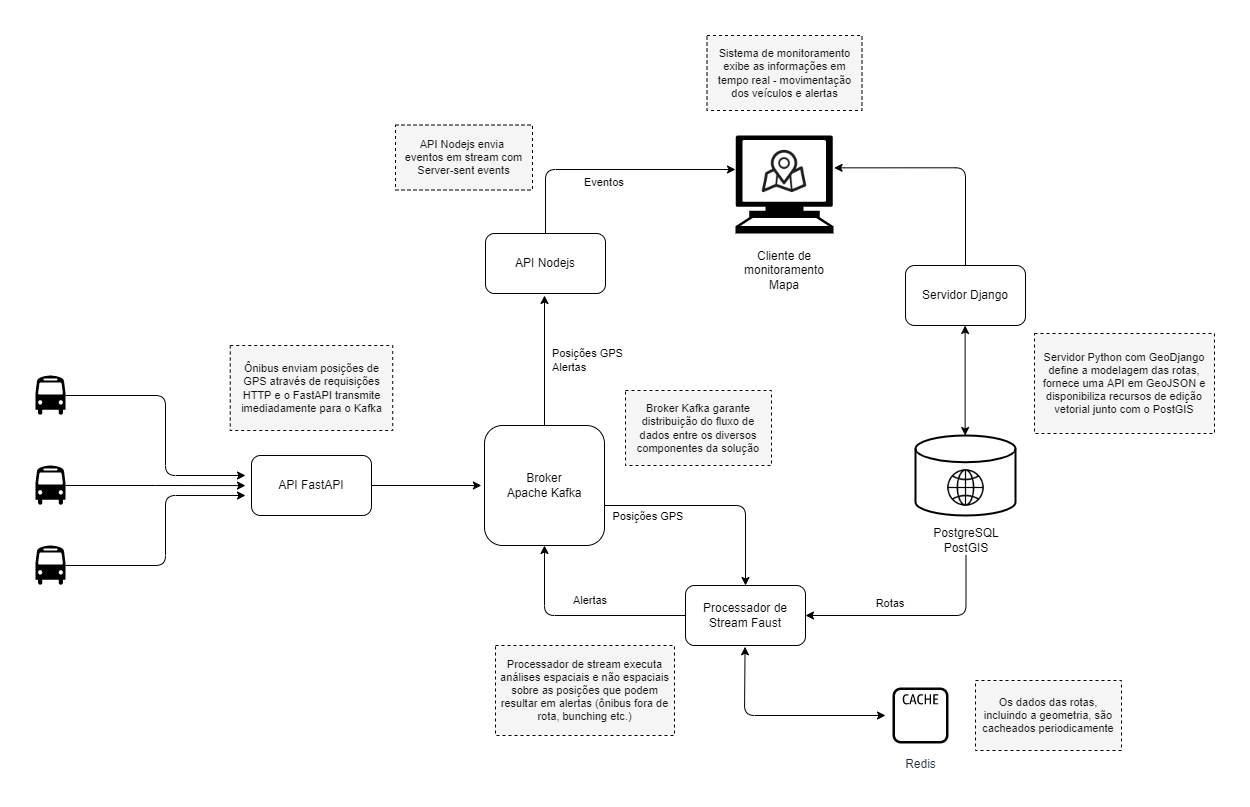

The diagram above was exported from draw.io. Its source (the exported page's mxGraphModel, read from the mxfile embedded in the PNG):
<mxGraphModel dx="2062" dy="762" grid="1" gridSize="10" guides="1" tooltips="1" connect="1" arrows="1" fold="1" page="1" pageScale="1" pageWidth="3000" pageHeight="1500" math="0" shadow="0">
  <root>
    <mxCell id="0" />
    <mxCell id="1" parent="0" />
    <mxCell id="5fzg4Aa0q7aZoO6k4-bS-17" style="edgeStyle=orthogonalEdgeStyle;orthogonalLoop=1;jettySize=auto;html=1;endArrow=classic;endFill=1;entryX=0.5;entryY=0;entryDx=0;entryDy=0;" edge="1" parent="1" source="5fzg4Aa0q7aZoO6k4-bS-1" target="5fzg4Aa0q7aZoO6k4-bS-16">
      <mxGeometry relative="1" as="geometry">
        <mxPoint x="1460" y="730" as="targetPoint" />
        <Array as="points">
          <mxPoint x="1440" y="710" />
        </Array>
      </mxGeometry>
    </mxCell>
    <mxCell id="5fzg4Aa0q7aZoO6k4-bS-38" style="edgeStyle=orthogonalEdgeStyle;orthogonalLoop=1;jettySize=auto;html=1;fontSize=12;endArrow=classic;endFill=1;strokeColor=default;" edge="1" parent="1" source="5fzg4Aa0q7aZoO6k4-bS-1">
      <mxGeometry relative="1" as="geometry">
        <mxPoint x="1239" y="500" as="targetPoint" />
      </mxGeometry>
    </mxCell>
    <mxCell id="5fzg4Aa0q7aZoO6k4-bS-1" value="Broker&lt;br&gt;Apache Kafka" style="whiteSpace=wrap;html=1;aspect=fixed;rounded=1;" vertex="1" parent="1">
      <mxGeometry x="1179" y="630" width="120" height="120" as="geometry" />
    </mxCell>
    <mxCell id="5fzg4Aa0q7aZoO6k4-bS-10" style="edgeStyle=orthogonalEdgeStyle;orthogonalLoop=1;jettySize=auto;html=1;endArrow=classic;endFill=1;exitX=1;exitY=0.5;exitDx=0;exitDy=0;entryX=-0.026;entryY=0.5;entryDx=0;entryDy=0;entryPerimeter=0;" edge="1" parent="1" source="5fzg4Aa0q7aZoO6k4-bS-3" target="5fzg4Aa0q7aZoO6k4-bS-1">
      <mxGeometry relative="1" as="geometry">
        <mxPoint x="1170" y="690" as="targetPoint" />
        <mxPoint x="1071" y="690" as="sourcePoint" />
      </mxGeometry>
    </mxCell>
    <mxCell id="5fzg4Aa0q7aZoO6k4-bS-3" value="API FastAPI" style="rounded=1;whiteSpace=wrap;html=1;" vertex="1" parent="1">
      <mxGeometry x="946" y="660" width="120" height="60" as="geometry" />
    </mxCell>
    <mxCell id="5fzg4Aa0q7aZoO6k4-bS-7" style="orthogonalLoop=1;jettySize=auto;html=1;endArrow=classic;endFill=1;edgeStyle=orthogonalEdgeStyle;" edge="1" parent="1" source="5fzg4Aa0q7aZoO6k4-bS-4">
      <mxGeometry relative="1" as="geometry">
        <mxPoint x="940" y="680" as="targetPoint" />
        <Array as="points">
          <mxPoint x="860" y="600" />
          <mxPoint x="860" y="680" />
        </Array>
      </mxGeometry>
    </mxCell>
    <mxCell id="5fzg4Aa0q7aZoO6k4-bS-4" value="" style="shape=mxgraph.signs.transportation.bus_4;html=1;pointerEvents=1;fillColor=#000000;strokeColor=none;verticalLabelPosition=bottom;verticalAlign=top;align=center;" vertex="1" parent="1">
      <mxGeometry x="730" y="580" width="30" height="40" as="geometry" />
    </mxCell>
    <mxCell id="5fzg4Aa0q7aZoO6k4-bS-8" style="edgeStyle=orthogonalEdgeStyle;rounded=0;orthogonalLoop=1;jettySize=auto;html=1;exitX=1;exitY=0.5;exitDx=0;exitDy=0;exitPerimeter=0;" edge="1" parent="1" source="5fzg4Aa0q7aZoO6k4-bS-5">
      <mxGeometry relative="1" as="geometry">
        <mxPoint x="940" y="690.0740740740739" as="targetPoint" />
      </mxGeometry>
    </mxCell>
    <mxCell id="5fzg4Aa0q7aZoO6k4-bS-5" value="" style="shape=mxgraph.signs.transportation.bus_4;html=1;pointerEvents=1;fillColor=#000000;strokeColor=none;verticalLabelPosition=bottom;verticalAlign=top;align=center;" vertex="1" parent="1">
      <mxGeometry x="730" y="670" width="30" height="40" as="geometry" />
    </mxCell>
    <mxCell id="5fzg4Aa0q7aZoO6k4-bS-9" style="edgeStyle=orthogonalEdgeStyle;orthogonalLoop=1;jettySize=auto;html=1;" edge="1" parent="1" source="5fzg4Aa0q7aZoO6k4-bS-6">
      <mxGeometry relative="1" as="geometry">
        <mxPoint x="940" y="700" as="targetPoint" />
        <Array as="points">
          <mxPoint x="860" y="770" />
          <mxPoint x="860" y="700" />
          <mxPoint x="940" y="700" />
        </Array>
      </mxGeometry>
    </mxCell>
    <mxCell id="5fzg4Aa0q7aZoO6k4-bS-6" value="" style="shape=mxgraph.signs.transportation.bus_4;html=1;pointerEvents=1;fillColor=#000000;strokeColor=none;verticalLabelPosition=bottom;verticalAlign=top;align=center;" vertex="1" parent="1">
      <mxGeometry x="730" y="750" width="30" height="40" as="geometry" />
    </mxCell>
    <mxCell id="5fzg4Aa0q7aZoO6k4-bS-15" value="" style="group" vertex="1" connectable="0" parent="1">
      <mxGeometry x="1610" y="640" width="100" height="120" as="geometry" />
    </mxCell>
    <mxCell id="5fzg4Aa0q7aZoO6k4-bS-11" value="" style="strokeWidth=2;html=1;shape=mxgraph.flowchart.database;whiteSpace=wrap;" vertex="1" parent="5fzg4Aa0q7aZoO6k4-bS-15">
      <mxGeometry width="100" height="80" as="geometry" />
    </mxCell>
    <mxCell id="5fzg4Aa0q7aZoO6k4-bS-13" value="" style="shape=image;html=1;verticalAlign=top;verticalLabelPosition=bottom;labelBackgroundColor=#ffffff;imageAspect=0;aspect=fixed;image=https://cdn4.iconfinder.com/data/icons/ionicons/512/icon-ios7-world-outline-128.png" vertex="1" parent="5fzg4Aa0q7aZoO6k4-bS-15">
      <mxGeometry x="28" y="30" width="45" height="45" as="geometry" />
    </mxCell>
    <mxCell id="5fzg4Aa0q7aZoO6k4-bS-14" value="PostgreSQL&lt;br&gt;PostGIS" style="text;html=1;strokeColor=none;fillColor=none;align=center;verticalAlign=middle;whiteSpace=wrap;rounded=0;" vertex="1" parent="5fzg4Aa0q7aZoO6k4-bS-15">
      <mxGeometry x="20.5" y="90" width="60" height="30" as="geometry" />
    </mxCell>
    <mxCell id="5fzg4Aa0q7aZoO6k4-bS-18" style="edgeStyle=orthogonalEdgeStyle;orthogonalLoop=1;jettySize=auto;html=1;entryX=0.5;entryY=1;entryDx=0;entryDy=0;endArrow=classic;endFill=1;" edge="1" parent="1" source="5fzg4Aa0q7aZoO6k4-bS-16" target="5fzg4Aa0q7aZoO6k4-bS-1">
      <mxGeometry relative="1" as="geometry">
        <Array as="points">
          <mxPoint x="1239" y="820" />
        </Array>
      </mxGeometry>
    </mxCell>
    <mxCell id="5fzg4Aa0q7aZoO6k4-bS-16" value="Processador de Stream Faust" style="rounded=1;whiteSpace=wrap;html=1;" vertex="1" parent="1">
      <mxGeometry x="1380" y="790" width="120" height="60" as="geometry" />
    </mxCell>
    <mxCell id="5fzg4Aa0q7aZoO6k4-bS-19" value="Posições GPS" style="text;html=1;strokeColor=none;fillColor=none;align=center;verticalAlign=middle;whiteSpace=wrap;rounded=0;fontSize=11;" vertex="1" parent="1">
      <mxGeometry x="1298" y="706" width="90" height="30" as="geometry" />
    </mxCell>
    <mxCell id="5fzg4Aa0q7aZoO6k4-bS-22" value="Alertas" style="text;html=1;strokeColor=none;fillColor=none;align=center;verticalAlign=middle;whiteSpace=wrap;rounded=0;fontSize=11;" vertex="1" parent="1">
      <mxGeometry x="1240" y="790" width="90" height="30" as="geometry" />
    </mxCell>
    <mxCell id="5fzg4Aa0q7aZoO6k4-bS-42" style="edgeStyle=orthogonalEdgeStyle;orthogonalLoop=1;jettySize=auto;html=1;fontSize=12;endArrow=classic;endFill=1;strokeColor=default;entryX=0;entryY=0.347;entryDx=0;entryDy=0;entryPerimeter=0;" edge="1" parent="1" source="5fzg4Aa0q7aZoO6k4-bS-23" target="5fzg4Aa0q7aZoO6k4-bS-29">
      <mxGeometry relative="1" as="geometry">
        <mxPoint x="1390" y="374" as="targetPoint" />
        <Array as="points">
          <mxPoint x="1240" y="374" />
        </Array>
      </mxGeometry>
    </mxCell>
    <mxCell id="5fzg4Aa0q7aZoO6k4-bS-23" value="API Nodejs" style="rounded=1;whiteSpace=wrap;html=1;" vertex="1" parent="1">
      <mxGeometry x="1180" y="438" width="120" height="60" as="geometry" />
    </mxCell>
    <mxCell id="5fzg4Aa0q7aZoO6k4-bS-25" value="Posições GPS&lt;br&gt;Alertas" style="text;html=1;strokeColor=none;fillColor=none;align=left;verticalAlign=middle;whiteSpace=wrap;rounded=0;fontSize=11;" vertex="1" parent="1">
      <mxGeometry x="1245" y="550" width="80" height="30" as="geometry" />
    </mxCell>
    <mxCell id="5fzg4Aa0q7aZoO6k4-bS-28" value="Rotas" style="text;html=1;strokeColor=none;fillColor=none;align=center;verticalAlign=middle;whiteSpace=wrap;rounded=0;fontSize=11;" vertex="1" parent="1">
      <mxGeometry x="1540" y="793" width="90" height="30" as="geometry" />
    </mxCell>
    <mxCell id="5fzg4Aa0q7aZoO6k4-bS-43" style="edgeStyle=orthogonalEdgeStyle;orthogonalLoop=1;jettySize=auto;html=1;entryX=1.006;entryY=0.33;entryDx=0;entryDy=0;entryPerimeter=0;fontSize=12;endArrow=classic;endFill=1;strokeColor=default;" edge="1" parent="1" source="5fzg4Aa0q7aZoO6k4-bS-33" target="5fzg4Aa0q7aZoO6k4-bS-29">
      <mxGeometry relative="1" as="geometry">
        <Array as="points">
          <mxPoint x="1660" y="372" />
        </Array>
      </mxGeometry>
    </mxCell>
    <mxCell id="5fzg4Aa0q7aZoO6k4-bS-33" value="Servidor Django" style="rounded=1;whiteSpace=wrap;html=1;" vertex="1" parent="1">
      <mxGeometry x="1600" y="470" width="120" height="60" as="geometry" />
    </mxCell>
    <mxCell id="5fzg4Aa0q7aZoO6k4-bS-34" style="edgeStyle=orthogonalEdgeStyle;orthogonalLoop=1;jettySize=auto;html=1;fontSize=11;endArrow=classic;endFill=1;entryX=0.5;entryY=1;entryDx=0;entryDy=0;strokeColor=none;" edge="1" parent="1" source="5fzg4Aa0q7aZoO6k4-bS-11" target="5fzg4Aa0q7aZoO6k4-bS-33">
      <mxGeometry relative="1" as="geometry" />
    </mxCell>
    <mxCell id="5fzg4Aa0q7aZoO6k4-bS-35" value="" style="endArrow=classic;startArrow=classic;html=1;fontSize=11;strokeColor=default;" edge="1" parent="1">
      <mxGeometry width="50" height="50" relative="1" as="geometry">
        <mxPoint x="1659.63" y="640" as="sourcePoint" />
        <mxPoint x="1659.63" y="530" as="targetPoint" />
      </mxGeometry>
    </mxCell>
    <mxCell id="5fzg4Aa0q7aZoO6k4-bS-39" value="" style="group;fontSize=14;" vertex="1" connectable="0" parent="1">
      <mxGeometry x="1430" y="286" width="126.5" height="152" as="geometry" />
    </mxCell>
    <mxCell id="5fzg4Aa0q7aZoO6k4-bS-29" value="" style="shape=mxgraph.signs.tech.computer;html=1;pointerEvents=1;fillColor=#000000;strokeColor=none;verticalLabelPosition=bottom;verticalAlign=top;align=center;rounded=1;fontSize=11;" vertex="1" parent="5fzg4Aa0q7aZoO6k4-bS-39">
      <mxGeometry y="54" width="98" height="98" as="geometry" />
    </mxCell>
    <mxCell id="5fzg4Aa0q7aZoO6k4-bS-31" value="" style="shape=image;html=1;verticalAlign=top;verticalLabelPosition=bottom;labelBackgroundColor=#ffffff;imageAspect=0;aspect=fixed;image=https://cdn0.iconfinder.com/data/icons/elasto-online-store/26/00-ELASTOFONT-STORE-READY_map-maker3-128.png;rounded=1;fontSize=11;" vertex="1" parent="5fzg4Aa0q7aZoO6k4-bS-39">
      <mxGeometry x="25" y="66" width="48" height="48" as="geometry" />
    </mxCell>
    <mxCell id="5fzg4Aa0q7aZoO6k4-bS-48" value="Sistema de monitoramento exibe as informações em tempo real - movimentação dos veículos e alertas" style="text;html=1;align=center;verticalAlign=middle;whiteSpace=wrap;rounded=0;fontSize=11;strokeColor=default;fillColor=#F5F5F5;dashed=1;fontColor=#121212;" vertex="1" parent="5fzg4Aa0q7aZoO6k4-bS-39">
      <mxGeometry x="-28.5" y="-46" width="155" height="75" as="geometry" />
    </mxCell>
    <mxCell id="5fzg4Aa0q7aZoO6k4-bS-41" style="edgeStyle=orthogonalEdgeStyle;orthogonalLoop=1;jettySize=auto;html=1;entryX=1;entryY=0.5;entryDx=0;entryDy=0;fontSize=12;endArrow=classic;endFill=1;strokeColor=default;" edge="1" parent="1" source="5fzg4Aa0q7aZoO6k4-bS-14" target="5fzg4Aa0q7aZoO6k4-bS-16">
      <mxGeometry relative="1" as="geometry">
        <Array as="points">
          <mxPoint x="1660" y="820" />
        </Array>
      </mxGeometry>
    </mxCell>
    <mxCell id="5fzg4Aa0q7aZoO6k4-bS-44" value="Eventos" style="text;html=1;strokeColor=none;fillColor=none;align=left;verticalAlign=middle;whiteSpace=wrap;rounded=0;fontSize=11;" vertex="1" parent="1">
      <mxGeometry x="1276.5" y="372" width="117" height="30" as="geometry" />
    </mxCell>
    <mxCell id="5fzg4Aa0q7aZoO6k4-bS-45" value="Ônibus enviam posições de GPS através de requisições HTTP e o FastAPI transmite imediadamente para o Kafka" style="text;html=1;align=center;verticalAlign=middle;whiteSpace=wrap;rounded=0;fontSize=11;strokeColor=default;fillColor=#F5F5F5;dashed=1;fontColor=#121212;" vertex="1" parent="1">
      <mxGeometry x="924.75" y="550" width="162.5" height="85" as="geometry" />
    </mxCell>
    <mxCell id="5fzg4Aa0q7aZoO6k4-bS-46" value="API Nodejs envia &lt;br&gt;eventos em stream com Server-sent events" style="text;html=1;align=center;verticalAlign=middle;whiteSpace=wrap;rounded=0;fontSize=11;strokeColor=default;fillColor=#F5F5F5;dashed=1;fontColor=#121212;" vertex="1" parent="1">
      <mxGeometry x="1090" y="329.5" width="137" height="65" as="geometry" />
    </mxCell>
    <mxCell id="5fzg4Aa0q7aZoO6k4-bS-47" value="Processador de stream executa análises espaciais e não espaciais sobre as posições que podem resultar em alertas (ônibus fora de rota, bunching etc.)" style="text;html=1;align=center;verticalAlign=middle;whiteSpace=wrap;rounded=0;fontSize=11;strokeColor=default;fillColor=#F5F5F5;dashed=1;fontColor=#121212;" vertex="1" parent="1">
      <mxGeometry x="1190" y="850" width="179" height="90" as="geometry" />
    </mxCell>
    <mxCell id="5fzg4Aa0q7aZoO6k4-bS-49" value="Broker Kafka garante distribuição do fluxo de dados entre os diversos componentes da solução" style="text;html=1;align=center;verticalAlign=middle;whiteSpace=wrap;rounded=0;fontSize=11;strokeColor=default;fillColor=#F5F5F5;dashed=1;fontColor=#121212;" vertex="1" parent="1">
      <mxGeometry x="1320" y="595" width="146" height="75" as="geometry" />
    </mxCell>
    <mxCell id="5fzg4Aa0q7aZoO6k4-bS-50" value="Servidor Python com GeoDjango define a modelagem das rotas, fornece uma API em GeoJSON e disponibiliza recursos de edição vetorial junto com o PostGIS" style="text;html=1;align=center;verticalAlign=middle;whiteSpace=wrap;rounded=0;fontSize=11;strokeColor=default;fillColor=#F5F5F5;dashed=1;fontColor=#121212;" vertex="1" parent="1">
      <mxGeometry x="1729" y="538" width="180" height="100" as="geometry" />
    </mxCell>
    <mxCell id="5fzg4Aa0q7aZoO6k4-bS-36" value="Cliente de monitoramento&lt;br style=&quot;font-size: 12px;&quot;&gt;Mapa" style="text;html=1;strokeColor=none;fillColor=none;align=center;verticalAlign=middle;whiteSpace=wrap;rounded=0;fontSize=12;" vertex="1" parent="1">
      <mxGeometry x="1434" y="450" width="90" height="50" as="geometry" />
    </mxCell>
    <mxCell id="5fzg4Aa0q7aZoO6k4-bS-53" value="Redis" style="sketch=0;outlineConnect=0;fontColor=#232F3E;gradientColor=none;strokeColor=#010203;fillColor=#ffffff;dashed=0;verticalLabelPosition=bottom;verticalAlign=top;align=center;html=1;fontSize=12;fontStyle=0;aspect=fixed;shape=mxgraph.aws4.resourceIcon;resIcon=mxgraph.aws4.cache_node;rounded=1;" vertex="1" parent="1">
      <mxGeometry x="1580" y="885" width="70" height="70" as="geometry" />
    </mxCell>
    <mxCell id="5fzg4Aa0q7aZoO6k4-bS-55" value="" style="endArrow=classic;startArrow=classic;html=1;sketch=0;fontSize=14;fontColor=#121212;strokeColor=default;exitX=0.588;exitY=1.021;exitDx=0;exitDy=0;exitPerimeter=0;" edge="1" parent="1">
      <mxGeometry width="50" height="50" relative="1" as="geometry">
        <mxPoint x="1439.56" y="851.26" as="sourcePoint" />
        <mxPoint x="1580" y="920" as="targetPoint" />
        <Array as="points">
          <mxPoint x="1439" y="920" />
        </Array>
      </mxGeometry>
    </mxCell>
    <mxCell id="5fzg4Aa0q7aZoO6k4-bS-56" value="Os dados das rotas, incluindo a geometria, são cacheados periodicamente" style="text;html=1;align=center;verticalAlign=middle;whiteSpace=wrap;rounded=0;fontSize=11;strokeColor=default;fillColor=#F5F5F5;dashed=1;fontColor=#121212;" vertex="1" parent="1">
      <mxGeometry x="1670" y="885" width="146" height="70" as="geometry" />
    </mxCell>
  </root>
</mxGraphModel>